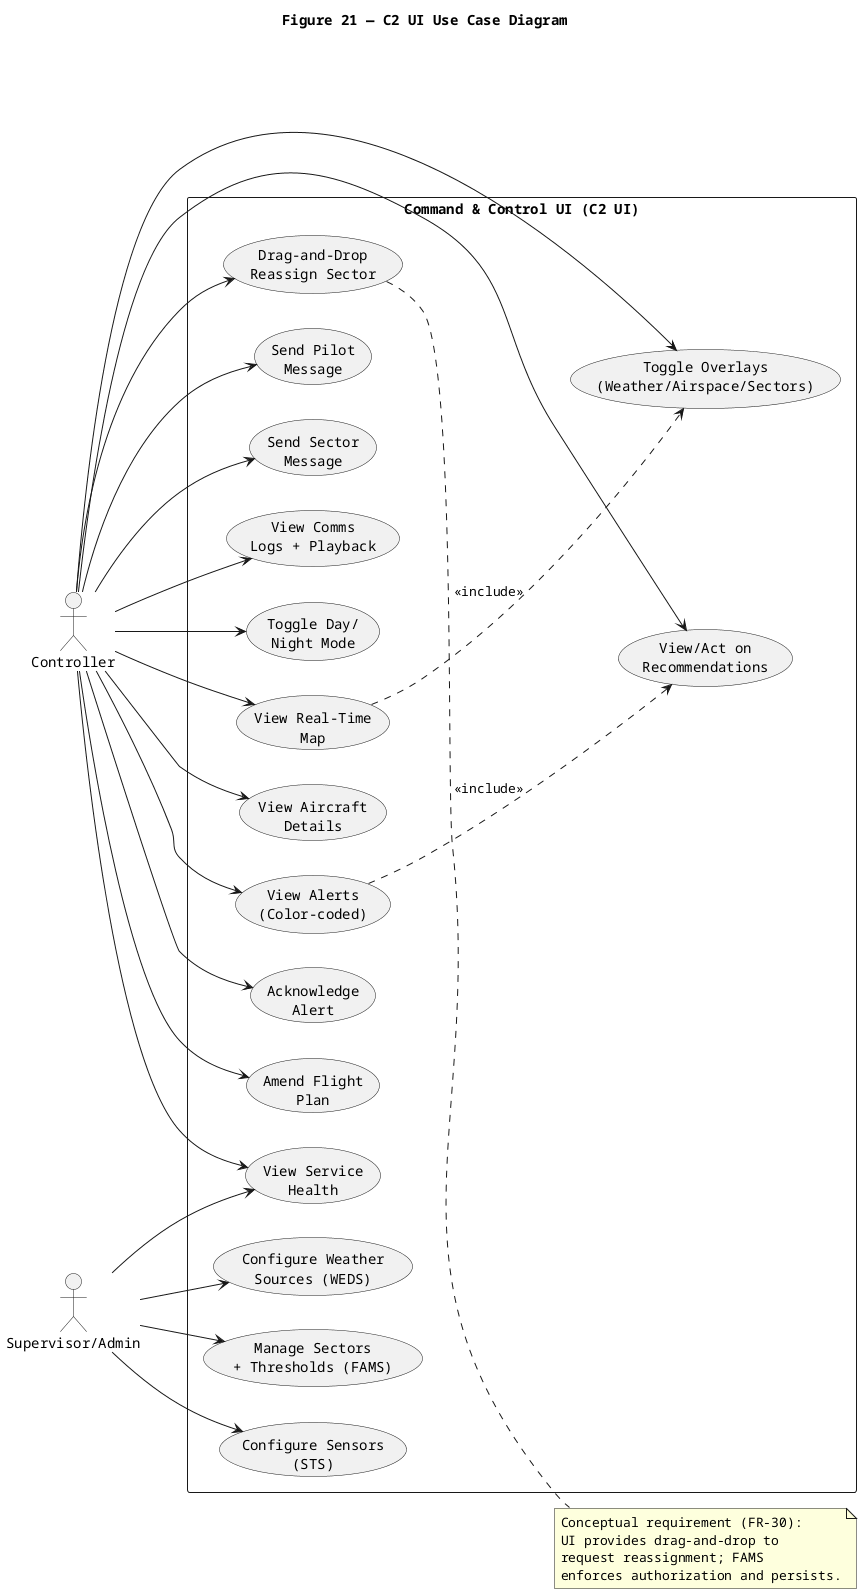

The diagram above was rendered by PlantUML. Its source (embedded in the PNG):
@startuml
title Figure 21 — C2 UI Use Case Diagram

left to right direction
skinparam shadowing false
skinparam defaultFontName Courier

actor "Controller" as Controller
actor "Supervisor/Admin" as Admin

rectangle "Command & Control UI (C2 UI)" as UI {
  usecase "View Real-Time\nMap" as UC_Map
  usecase "Toggle Overlays\n(Weather/Airspace/Sectors)" as UC_Overlays
  usecase "View Aircraft\nDetails" as UC_Details

  usecase "View Alerts\n(Color-coded)" as UC_Alerts
  usecase "View/Act on\nRecommendations" as UC_Recs
  usecase "Acknowledge\nAlert" as UC_AckAlert

  usecase "Amend Flight\nPlan" as UC_Amend
  usecase "Drag-and-Drop\nReassign Sector" as UC_DragDrop

  usecase "Send Pilot\nMessage" as UC_PilotMsg
  usecase "Send Sector\nMessage" as UC_SectorMsg
  usecase "View Comms\nLogs + Playback" as UC_Playback

  usecase "View Service\nHealth" as UC_Health
  usecase "Toggle Day/\nNight Mode" as UC_Theme

  usecase "Configure Sensors\n(STS)" as UC_ConfigSensors
  usecase "Configure Weather\nSources (WEDS)" as UC_ConfigWeather
  usecase "Manage Sectors\n+ Thresholds (FAMS)" as UC_ConfigSectors
}

Controller --> UC_Map
Controller --> UC_Overlays
Controller --> UC_Details
Controller --> UC_Alerts
Controller --> UC_Recs
Controller --> UC_AckAlert
Controller --> UC_Amend
Controller --> UC_DragDrop
Controller --> UC_PilotMsg
Controller --> UC_SectorMsg
Controller --> UC_Playback
Controller --> UC_Health
Controller --> UC_Theme

Admin --> UC_ConfigSensors
Admin --> UC_ConfigWeather
Admin --> UC_ConfigSectors
Admin --> UC_Health

UC_Map ..> UC_Overlays : <<include>>
UC_Alerts ..> UC_Recs : <<include>>

note right of UC_DragDrop
Conceptual requirement (FR-30):
UI provides drag-and-drop to
request reassignment; FAMS
enforces authorization and persists.
end note

@enduml